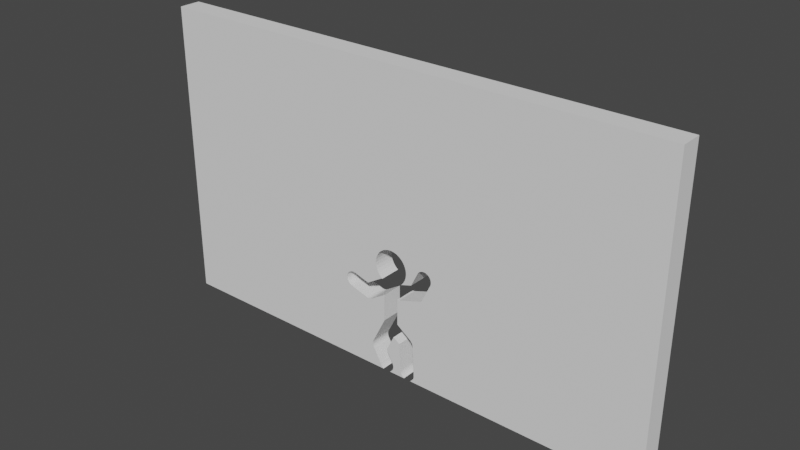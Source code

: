 # Source: 4P_Wall_normalSize.blend  (saved by Blender 3.2.14; exported with 4.5.12 LTS)
import bpy
from mathutils import Matrix  # noqa: F401  (used for matrix-valued properties, if any)

bpy.ops.wm.read_factory_settings(use_empty=True)
scene = bpy.context.scene
scene.name = 'Scene'

# ---- world
world_world = bpy.data.worlds.new('World'); scene.world = world_world
world_world.use_nodes = True; world_world.node_tree.nodes.clear()
_N = world_world.node_tree.nodes; _L = world_world.node_tree.links
n0 = _N.new('ShaderNodeOutputWorld'); n0.name = 'World Output'; n0.location = (300, 300)
n1 = _N.new('ShaderNodeBackground'); n1.name = 'Background'; n1.location = (10, 300)
n1.inputs[0].default_value = (0.05088, 0.05088, 0.05088, 1.0)
_L.new(n1.outputs[0], n0.inputs[0])
n0.is_active_output = True
world_world.color = (0.05088, 0.05088, 0.05088)
world_world.use_sun_shadow = False
world_world.sun_shadow_jitter_overblur = 0.0

# ---- meshes
me_cube = bpy.data.meshes.new('Cube')
me_cube.from_pydata([(-37.0, -1.556, 0.0), (-37.0, -1.556, 42.91), (-37.0, 1.556, 0.0), (-37.0, 1.556, 42.91), (37.0, -1.556, 0.0), (37.0, -1.556, 42.91), (37.0, 1.556, 0.0), (37.0, 1.556, 42.91), (-2.724, 1.556, 15.86), (-2.676, 1.556, 15.37), (-2.676, 1.556, 16.34), (-2.302, 1.556, 14.47), (-2.534, 1.556, 14.9), (-2.534, 1.556, 16.81), (-2.302, 1.556, 17.24), (-1.613, 1.556, 17.93), (-0.7114, 1.556, 18.31), (-1.18, 1.556, 18.17), (-1.992, 1.556, 14.09), (-1.992, 1.556, 17.62), (0.2642, 1.556, 18.31), (1.165, 1.556, 17.93), (0.7332, 1.556, 18.17), (2.277, 1.556, 15.86), (2.229, 1.556, 15.37), (2.229, 1.556, 16.34), (1.855, 1.556, 14.47), (2.086, 1.556, 14.9), (2.086, 1.556, 16.81), (1.855, 1.556, 17.24), (1.544, 1.556, 14.09), (1.544, 1.556, 17.62), (-0.2236, 1.556, 18.36), (-2.724, -1.556, 15.86), (-2.676, -1.556, 15.37), (-2.676, -1.556, 16.34), (-2.302, -1.556, 14.47), (-2.534, -1.556, 14.9), (-2.534, -1.556, 16.81), (-2.302, -1.556, 17.24), (-1.992, -1.556, 17.62), (-0.7114, -1.556, 18.31), (-1.18, -1.556, 18.17), (-1.613, -1.556, 17.93), (-1.992, -1.556, 14.09), (0.2642, -1.556, 18.31), (1.165, -1.556, 17.93), (0.7332, -1.556, 18.17), (2.277, -1.556, 15.86), (2.229, -1.556, 16.34), (2.086, -1.556, 14.9), (2.229, -1.556, 15.37), (1.855, -1.556, 14.47), (2.086, -1.556, 16.81), (1.855, -1.556, 17.24), (1.544, -1.556, 17.62), (1.544, -1.556, 14.09), (-0.2236, -1.556, 18.36), (-2.022, 1.556, 13.65), (-1.646, 1.556, 13.8), (-1.828, 1.556, 13.75), (-2.022, -1.556, 13.65), (-1.646, -1.556, 13.8), (-1.828, -1.556, 13.75), (1.385, 1.556, 11.68), (1.173, 1.556, 11.62), (0.9535, 1.556, 11.6), (1.385, -1.556, 11.68), (1.173, -1.556, 11.62), (0.9535, -1.556, 11.6), (4.746, 1.556, 12.92), (4.992, 1.556, 13.28), (4.664, 1.556, 12.85), (4.887, 1.556, 13.09), (4.574, 1.556, 12.78), (4.378, 1.556, 12.67), (4.165, 1.556, 12.61), (4.378, -1.556, 12.67), (4.574, -1.556, 12.78), (4.664, -1.556, 12.85), (4.165, -1.556, 12.61), (4.746, -1.556, 12.92), (4.887, -1.556, 13.09), (4.992, -1.556, 13.28), (4.067, 1.556, 16.48), (4.074, 1.556, 16.5), (4.318, 1.556, 16.87), (4.684, 1.556, 17.11), (5.335, 1.556, 17.18), (5.115, 1.556, 17.2), (4.895, 1.556, 17.18), (4.489, 1.556, 17.01), (5.741, 1.556, 17.01), (5.912, 1.556, 16.87), (6.242, 1.556, 16.07), (6.22, 1.556, 16.29), (6.156, 1.556, 15.64), (6.22, 1.556, 15.85), (6.156, 1.556, 16.5), (6.052, 1.556, 16.7), (5.546, 1.556, 17.11), (4.067, -1.556, 16.48), (4.074, -1.556, 16.5), (4.318, -1.556, 16.87), (4.684, -1.556, 17.11), (5.335, -1.556, 17.18), (5.115, -1.556, 17.2), (4.895, -1.556, 17.18), (4.489, -1.556, 17.01), (5.741, -1.556, 17.01), (5.912, -1.556, 16.87), (6.242, -1.556, 16.07), (6.22, -1.556, 16.29), (6.156, -1.556, 15.64), (6.22, -1.556, 15.85), (6.156, -1.556, 16.5), (6.052, -1.556, 16.7), (5.546, -1.556, 17.11), (-3.814, 1.556, 10.0), (-4.039, 1.556, 9.98), (-3.598, 1.556, 10.07), (-3.398, 1.556, 10.17), (-4.264, 1.556, 10.0), (-4.481, 1.556, 10.07), (-3.814, -1.556, 10.0), (-4.039, -1.556, 9.98), (-3.598, -1.556, 10.07), (-3.398, -1.556, 10.17), (-4.264, -1.556, 10.0), (-4.481, -1.556, 10.07), (-7.771, 1.556, 11.9), (-7.758, 1.556, 11.77), (-7.749, 1.556, 12.12), (-7.685, 1.556, 12.33), (-7.581, 1.556, 12.52), (-7.27, 1.556, 12.83), (-7.441, 1.556, 12.69), (-6.864, 1.556, 13.0), (-6.644, 1.556, 13.02), (-6.424, 1.556, 13.0), (-7.075, 1.556, 12.94), (-7.685, 1.556, 11.47), (-7.749, 1.556, 11.68), (-7.581, 1.556, 11.27), (-7.441, 1.556, 11.1), (-7.27, 1.556, 10.96), (-7.075, 1.556, 10.86), (-7.758, -1.556, 11.77), (-7.749, -1.556, 11.68), (-7.685, -1.556, 11.47), (-7.581, -1.556, 11.27), (-7.441, -1.556, 11.1), (-7.27, -1.556, 10.96), (-7.075, -1.556, 10.86), (-7.771, -1.556, 11.9), (-7.749, -1.556, 12.12), (-7.27, -1.556, 12.83), (-7.441, -1.556, 12.69), (-7.685, -1.556, 12.33), (-7.581, -1.556, 12.52), (-6.864, -1.556, 13.0), (-6.424, -1.556, 13.0), (-6.644, -1.556, 13.02), (-7.075, -1.556, 12.94), (-3.392, 1.556, 3.286), (-3.37, 1.556, 3.061), (-3.37, 1.556, 3.512), (-3.198, 1.556, 2.644), (-3.304, 1.556, 2.844), (-3.304, 1.556, 3.729), (-3.392, -1.556, 3.286), (-3.37, -1.556, 3.061), (-3.37, -1.556, 3.512), (-3.198, -1.556, 2.644), (-3.304, -1.556, 2.844), (-3.304, -1.556, 3.729), (-2.025, 1.556, 0.5393), (-1.61, 1.556, 0.03342), (-1.548, 1.556, 0.0), (-1.781, 1.556, 0.1736), (-1.921, 1.556, 0.3444), (-0.1871, 1.556, 0.1736), (-0.4204, 1.556, 0.0), (-0.3579, 1.556, 0.03342), (0.143, 1.556, 0.9706), (0.1214, 1.556, 0.7507), (0.1214, 1.556, 1.191), (-0.04693, 1.556, 0.3444), (0.05723, 1.556, 0.5393), (0.05723, 1.556, 1.402), (-2.025, -1.556, 0.5393), (-1.781, -1.556, 0.1736), (-1.61, -1.556, 0.03342), (-1.548, -1.556, 0.0), (-1.921, -1.556, 0.3444), (-0.1871, -1.556, 0.1736), (-0.4204, -1.556, 0.0), (-0.3579, -1.556, 0.03342), (0.143, -1.556, 0.9706), (0.1214, -1.556, 0.7507), (0.1214, -1.556, 1.191), (-0.04693, -1.556, 0.3444), (0.05723, -1.556, 0.5393), (0.05723, -1.556, 1.402), (1.975, 1.556, 0.0), (3.025, 1.556, 0.0), (1.874, 1.556, 0.05416), (3.126, 1.556, 0.05416), (1.703, 1.556, 0.1943), (3.297, 1.556, 0.1943), (1.563, 1.556, 0.3651), (3.437, 1.556, 0.3651), (1.459, 1.556, 0.56), (3.541, 1.556, 0.56), (1.394, 1.556, 0.7715), (1.373, 1.556, 0.9913), (3.627, 1.556, 0.9913), (3.605, 1.556, 0.7715), (3.025, -1.556, 0.0), (1.975, -1.556, 0.0), (1.874, -1.556, 0.05416), (3.126, -1.556, 0.05416), (1.703, -1.556, 0.1943), (3.297, -1.556, 0.1943), (1.563, -1.556, 0.3651), (3.437, -1.556, 0.3651), (1.459, -1.556, 0.56), (3.541, -1.556, 0.56), (1.394, -1.556, 0.7715), (3.605, -1.556, 0.7715), (1.373, -1.556, 0.9913), (3.627, -1.556, 0.9913), (3.405, 1.556, 5.694), (3.426, 1.556, 5.48), (3.342, 1.556, 5.9), (3.405, 1.556, 5.266), (2.938, 1.556, 6.393), (3.241, 1.556, 6.09), (2.938, -1.556, 6.393), (3.426, -1.556, 5.48), (3.405, -1.556, 5.266), (3.405, -1.556, 5.694), (3.342, -1.556, 5.9), (3.241, -1.556, 6.09), (0.8553, 1.556, 11.61), (0.8553, -1.556, 11.61), (-1.337, 1.556, 11.49), (-3.348, 1.556, 10.22), (-1.981, 1.556, 13.67), (-1.898, 1.556, 13.72), (-1.894, 1.556, 13.71), (-2.044, 1.556, 13.63), (-1.337, -1.556, 11.49), (-3.348, -1.556, 10.22), (-1.981, -1.556, 13.67), (-1.898, -1.556, 13.72), (-1.894, -1.556, 13.71), (-2.044, -1.556, 13.63), (1.598, 1.556, 14.07), (1.164, 1.556, 11.62), (1.092, 1.556, 11.6), (1.086, 1.556, 11.61), (1.421, 1.556, 11.7), (1.465, 1.556, 14.02), (4.165, 1.556, 12.61), (4.417, 1.556, 12.69), (4.418, 1.556, 12.69), (4.405, 1.556, 12.68), (1.164, -1.556, 11.62), (1.092, -1.556, 11.6), (1.086, -1.556, 11.61), (1.421, -1.556, 11.7), (1.465, -1.556, 14.02), (1.598, -1.556, 14.07), (4.165, -1.556, 12.61), (4.417, -1.556, 12.69), (4.418, -1.556, 12.69), (4.405, -1.556, 12.68), (3.113, 1.556, 14.56), (4.066, 1.556, 16.48), (4.142, 1.556, 16.63), (4.18, 1.556, 16.71), (4.184, 1.556, 16.71), (5.01, 1.556, 13.34), (6.11, 1.556, 15.55), (6.187, 1.556, 15.71), (6.161, 1.556, 15.66), (6.178, 1.556, 15.71), (6.11, -1.556, 15.55), (5.01, -1.556, 13.34), (6.187, -1.556, 15.71), (6.161, -1.556, 15.66), (6.178, -1.556, 15.71), (4.18, -1.556, 16.71), (4.184, -1.556, 16.71), (4.142, -1.556, 16.63), (3.113, -1.556, 14.56), (4.066, -1.556, 16.48), (-6.415, 1.556, 13.0), (-6.415, 1.556, 13.0), (-5.423, 1.556, 12.71), (-4.22, 1.556, 9.998), (-4.215, 1.556, 9.997), (-4.214, 1.556, 9.998), (-4.512, 1.556, 10.08), (-4.116, 1.556, 12.32), (-7.056, 1.556, 10.84), (-7.053, 1.556, 10.85), (-5.423, -1.556, 12.71), (-4.116, -1.556, 12.32), (-4.512, -1.556, 10.08), (-7.053, -1.556, 10.85), (-7.056, -1.556, 10.84), (-4.214, -1.556, 9.998), (-4.215, -1.556, 9.997), (-4.22, -1.556, 9.998), (-6.415, -1.556, 13.0), (-6.415, -1.556, 13.0), (-1.337, 1.556, 7.649), (-2.587, 1.556, 5.149), (-3.317, 1.556, 3.69), (-3.316, 1.556, 3.69), (-3.314, 1.556, 3.697), (-3.206, 1.556, 3.912), (-2.491, -1.556, 5.341), (-1.337, -1.556, 7.649), (-3.317, -1.556, 3.69), (-3.316, -1.556, 3.69), (-3.314, -1.556, 3.697), (-3.206, -1.556, 3.912), (0.8553, 1.556, 7.891), (0.2133, 1.556, 5.684), (3.106, 1.556, 6.254), (3.107, 1.556, 6.255), (3.095, 1.556, 6.264), (2.861, 1.556, 6.434), (3.107, -1.556, 6.255), (3.106, -1.556, 6.254), (3.095, -1.556, 6.264), (2.861, -1.556, 6.434), (0.8553, -1.556, 7.891), (0.2133, -1.556, 5.684), (3.613, 1.556, 1.137), (3.621, 1.556, 1.137), (3.358, 1.556, 5.846), (3.364, 1.556, 5.847), (3.365, 1.556, 5.826), (3.397, 1.556, 5.239), (1.158, 1.556, 4.997), (1.376, 1.556, 1.022), (1.158, -1.556, 4.997), (1.376, -1.556, 1.022), (3.397, -1.556, 5.239), (3.613, -1.556, 1.137), (3.621, -1.556, 1.137), (3.358, -1.556, 5.846), (3.364, -1.556, 5.847), (3.365, -1.556, 5.826), (-3.319, 1.556, 2.886), (-3.316, 1.556, 2.881), (-3.317, 1.556, 2.887), (-3.151, 1.556, 2.587), (-2.053, 1.556, 0.629), (-0.9848, 1.556, 3.289), (-0.01683, 1.556, 1.541), (-0.007367, 1.556, 1.546), (-0.9848, -1.556, 3.289), (-3.319, -1.556, 2.886), (-3.316, -1.556, 2.881), (-3.317, -1.556, 2.887), (-3.151, -1.556, 2.587), (-2.053, -1.556, 0.629), (-0.01683, -1.556, 1.541), (-0.007367, -1.556, 1.546)], [], [(0, 1, 3, 2), (278, 258, 30, 26, 27, 24, 23, 25, 28, 29, 31, 84, 279), (299, 298, 139, 138, 137, 140, 135, 136, 134, 133, 132, 130, 131, 2, 3, 7, 6, 72, 70, 73, 71, 283, 284, 96, 286, 285, 287, 97, 94, 95, 98, 99, 93, 92, 100, 88, 89, 90, 87, 91, 86, 282, 281, 280, 85, 84, 31, 21, 22, 20, 32, 16, 17, 15, 19, 14, 13, 10, 8, 9, 12, 11, 18, 300), (260, 259, 65, 64, 262, 264, 76, 75, 267, 266, 265, 74, 72, 6, 205, 207, 209, 211, 213, 217, 216, 342, 343, 347, 235, 233, 232, 346, 345, 344, 234, 237, 332, 333, 334, 236, 335, 330, 244, 66, 261), (168, 167, 361, 362, 176, 180, 179, 177, 178, 2, 165, 360, 358, 359), (206, 204, 182, 183, 181, 187, 188, 185, 184, 186, 189, 364, 365, 363, 331, 348, 349, 215, 214, 212, 210, 208), (319, 119, 118, 120, 121, 247, 246, 318), (263, 30, 258), (302, 303, 119, 319, 323, 169, 322, 320, 321, 166, 164, 165, 2, 131, 142, 141, 143, 144, 145, 146, 307, 306, 304, 123, 122, 301), (249, 248, 58, 251, 305, 300, 18, 59, 60, 250), (6, 7, 5, 4), (56, 272, 273), (171, 0, 193, 192, 191, 194, 190, 371, 370, 173, 174, 368, 367, 369), (203, 200, 198, 199, 202, 201, 195, 197, 196, 219, 220, 222, 224, 226, 228, 230, 351, 350, 341, 366, 373, 372), (276, 277, 77, 80, 274, 271, 67, 68, 268, 269, 270, 69, 245, 340, 339, 238, 338, 336, 337, 243, 242, 355, 356, 357, 241, 239, 240, 352, 354, 353, 231, 229, 227, 225, 223, 221, 218, 4, 79, 78, 275), (252, 253, 127, 126, 124, 324, 325), (255, 256, 63, 62, 44, 308, 309, 257, 61, 254), (312, 311, 153, 152, 151, 150, 149, 148, 147, 0, 171, 170, 172, 327, 326, 328, 175, 329, 324, 124, 125, 313, 314, 315, 128, 129, 310), (290, 291, 113, 288, 289, 83, 82, 81, 79, 4, 5, 1, 0, 147, 154, 155, 158, 159, 157, 156, 163, 160, 162, 161, 316, 317, 308, 44, 36, 37, 34, 33, 35, 38, 39, 40, 43, 42, 41, 57, 45, 47, 46, 55, 101, 102, 295, 293, 294, 103, 108, 104, 107, 106, 105, 117, 109, 110, 116, 115, 112, 111, 114, 292), (101, 55, 54, 53, 49, 48, 51, 50, 52, 56, 273, 296, 297), (205, 6, 4, 218), (196, 182, 204, 219), (0, 2, 178, 193), (7, 3, 1, 5), (32, 20, 45, 57), (20, 22, 47, 45), (22, 21, 46, 47), (46, 21, 31, 55), (55, 31, 29, 54), (54, 29, 28, 53), (53, 28, 25, 49), (49, 25, 23, 48), (48, 23, 24, 51), (51, 24, 27, 50), (50, 27, 26, 52), (52, 26, 30, 56), (272, 56, 30, 263), (59, 18, 44, 62), (18, 11, 36, 44), (11, 12, 37, 36), (12, 9, 34, 37), (9, 8, 33, 34), (8, 10, 35, 33), (10, 13, 38, 35), (13, 14, 39, 38), (14, 19, 40, 39), (19, 15, 43, 40), (15, 17, 42, 43), (17, 16, 41, 42), (16, 32, 57, 41), (251, 58, 61, 257), (250, 60, 63, 256), (61, 58, 248, 254), (63, 60, 59, 62), (64, 67, 271, 262), (67, 64, 65, 68), (261, 66, 69, 270), (268, 68, 65, 259), (245, 69, 66, 244), (71, 83, 289, 283), (83, 71, 73, 82), (82, 73, 70, 81), (72, 74, 78, 79, 81, 70), (75, 77, 277, 267), (275, 78, 74, 265), (77, 75, 76, 80), (274, 80, 76, 264), (89, 88, 105, 106), (88, 100, 117, 105), (100, 92, 109, 117), (109, 92, 93, 110), (110, 93, 99, 116), (116, 99, 98, 115), (115, 98, 95, 112), (112, 95, 94, 111), (111, 94, 97, 114), (96, 113, 291, 286), (292, 114, 97, 287), (288, 113, 96, 284), (279, 84, 85, 102, 101, 297), (295, 102, 85, 280), (282, 86, 103, 294), (86, 91, 108, 103), (91, 87, 104, 108), (87, 90, 107, 104), (90, 89, 106, 107), (121, 127, 253, 247), (127, 121, 120, 126), (126, 120, 118, 124), (124, 118, 119, 125), (122, 128, 315, 301), (313, 125, 119, 303), (128, 122, 123, 129), (310, 129, 123, 304), (138, 139, 161, 162), (316, 161, 139, 298), (307, 146, 153, 311), (153, 146, 145, 152), (145, 144, 151, 152), (144, 143, 150, 151), (150, 143, 141, 149), (141, 142, 148, 149), (147, 148, 142, 131, 130, 154), (130, 132, 155, 154), (132, 133, 158, 155), (133, 134, 159, 158), (134, 136, 157, 159), (136, 135, 156, 157), (135, 140, 163, 156), (140, 137, 160, 163), (137, 138, 162, 160), (361, 167, 173, 370), (167, 168, 174, 173), (360, 165, 171, 369), (368, 174, 168, 359), (165, 164, 170, 171), (164, 166, 172, 170), (322, 169, 175, 328), (327, 172, 166, 321), (329, 175, 169, 323), (189, 203, 372, 364), (203, 189, 186, 200), (200, 186, 184, 198), (198, 184, 185, 199), (199, 185, 188, 202), (202, 188, 187, 201), (201, 187, 181, 195), (195, 181, 183, 197), (196, 197, 183, 182), (178, 177, 192, 193), (177, 179, 191, 192), (179, 180, 194, 191), (180, 176, 190, 194), (371, 190, 176, 362), (216, 231, 353, 342), (231, 216, 217, 229), (229, 217, 213, 227), (211, 225, 227, 213), (209, 223, 225, 211), (207, 221, 223, 209), (221, 207, 205, 218), (204, 206, 220, 219), (206, 208, 222, 220), (208, 210, 224, 222), (210, 212, 226, 224), (212, 214, 228, 226), (214, 215, 230, 228), (351, 230, 215, 349), (236, 238, 339, 335), (338, 238, 236, 334), (237, 243, 337, 332), (234, 242, 243, 237), (232, 241, 357, 346), (355, 242, 234, 344), (241, 232, 233, 239), (239, 233, 235, 240), (352, 240, 235, 347), (318, 246, 252, 325), (340, 245, 244, 330), (248, 249, 255, 254), (305, 251, 257, 309), (252, 246, 247, 253), (256, 255, 249, 250), (272, 263, 258, 278, 296, 273), (277, 276, 266, 267), (259, 260, 269, 268), (271, 274, 264, 262), (270, 269, 260, 261), (265, 266, 276, 275), (280, 281, 293, 295), (297, 296, 278, 279), (290, 285, 286, 291), (283, 289, 288, 284), (294, 293, 281, 282), (287, 285, 290, 292), (299, 300, 305, 309, 308, 317), (314, 302, 301, 315), (304, 306, 312, 310), (311, 312, 306, 307), (298, 299, 317, 316), (303, 302, 314, 313), (328, 326, 320, 322), (329, 323, 319, 318, 325, 324), (366, 341, 331, 363), (321, 320, 326, 327), (334, 333, 336, 338), (335, 339, 340, 330), (348, 331, 341, 350), (337, 336, 333, 332), (356, 345, 346, 357), (343, 354, 352, 347), (349, 348, 350, 351), (344, 345, 356, 355), (353, 354, 343, 342), (365, 373, 366, 363), (359, 358, 367, 368), (370, 371, 362, 361), (369, 367, 358, 360), (372, 373, 365, 364)])
_uv = me_cube.uv_layers.new(name='UVMap')
_uv.uv.foreach_set('vector', [0.375, 0.0, 0.625, 0.0, 0.625, 0.25, 0.375, 0.25, 0.4598, 0.3855, 0.4569, 0.3804, 0.4571, 0.3802, 0.4593, 0.3813, 0.4618, 0.382, 0.4645, 0.3825, 0.4674, 0.3827, 0.4702, 0.3825, 0.4729, 0.382, 0.4755, 0.3813, 0.4777, 0.3802, 0.471, 0.3887, 0.471, 0.3887, 0.4507, 0.3533, 0.4507, 0.3533, 0.4508, 0.3533, 0.4509, 0.3526, 0.4508, 0.3518, 0.4504, 0.3511, 0.4498, 0.3504, 0.449, 0.3499, 0.448, 0.3494, 0.4468, 0.349, 0.4456, 0.3488, 0.4443, 0.3487, 0.4436, 0.3488, 0.375, 0.25, 0.625, 0.25, 0.625, 0.5, 0.375, 0.5, 0.4499, 0.3908, 0.4502, 0.391, 0.4512, 0.3915, 0.4524, 0.3919, 0.4527, 0.3919, 0.4656, 0.3956, 0.4661, 0.3958, 0.4662, 0.3958, 0.4665, 0.3959, 0.4665, 0.3959, 0.4673, 0.396, 0.4686, 0.3961, 0.4699, 0.396, 0.4711, 0.3958, 0.4723, 0.3954, 0.4733, 0.395, 0.4741, 0.3944, 0.4747, 0.3937, 0.4751, 0.393, 0.4752, 0.3923, 0.4751, 0.3915, 0.4747, 0.3908, 0.4741, 0.3902, 0.4733, 0.3896, 0.4723, 0.3891, 0.4723, 0.3891, 0.4719, 0.389, 0.4711, 0.3888, 0.471, 0.3887, 0.4777, 0.3802, 0.4795, 0.3789, 0.4808, 0.3775, 0.4817, 0.3759, 0.4819, 0.3742, 0.4817, 0.3726, 0.4808, 0.371, 0.4795, 0.3696, 0.4777, 0.3683, 0.4755, 0.3672, 0.4729, 0.3664, 0.4702, 0.366, 0.4674, 0.3658, 0.4645, 0.366, 0.4618, 0.3664, 0.4593, 0.3672, 0.4571, 0.3683, 0.449, 0.3567, 0.4426, 0.3787, 0.4427, 0.3789, 0.4427, 0.379, 0.4431, 0.3797, 0.4432, 0.3798, 0.4484, 0.3891, 0.4484, 0.3891, 0.4488, 0.3898, 0.4489, 0.3899, 0.4489, 0.3899, 0.4489, 0.3899, 0.4494, 0.3905, 0.4499, 0.3908, 0.375, 0.5, 0.375, 0.3852, 0.3753, 0.3856, 0.3761, 0.3861, 0.3771, 0.3866, 0.3783, 0.387, 0.3795, 0.3872, 0.3808, 0.3873, 0.3816, 0.3872, 0.3816, 0.3872, 0.4055, 0.3865, 0.4057, 0.3865, 0.4069, 0.3866, 0.4082, 0.3865, 0.4089, 0.3864, 0.4091, 0.3864, 0.4091, 0.3863, 0.4094, 0.3863, 0.4105, 0.3859, 0.4114, 0.3855, 0.4114, 0.3855, 0.4115, 0.3855, 0.4122, 0.3849, 0.4125, 0.3847, 0.421, 0.3779, 0.4426, 0.3779, 0.4426, 0.3782, 0.4426, 0.3787, 0.3916, 0.3638, 0.3904, 0.3642, 0.3901, 0.3644, 0.3787, 0.3681, 0.3781, 0.3682, 0.377, 0.3685, 0.376, 0.369, 0.3752, 0.3696, 0.375, 0.3698, 0.375, 0.25, 0.3928, 0.3636, 0.3918, 0.3638, 0.3918, 0.3638, 0.3918, 0.3638, 0.3753, 0.3813, 0.375, 0.3817, 0.375, 0.3736, 0.3752, 0.3738, 0.376, 0.3744, 0.377, 0.3748, 0.3781, 0.3752, 0.3794, 0.3754, 0.3807, 0.3755, 0.3819, 0.3754, 0.3832, 0.3752, 0.384, 0.3749, 0.384, 0.375, 0.3942, 0.3717, 0.4081, 0.3757, 0.4041, 0.3789, 0.381, 0.3796, 0.3808, 0.3796, 0.3795, 0.3797, 0.3783, 0.3799, 0.3771, 0.3803, 0.3761, 0.3808, 0.405, 0.3663, 0.4331, 0.3614, 0.4333, 0.3621, 0.4337, 0.3628, 0.4343, 0.3635, 0.4345, 0.3637, 0.4419, 0.3705, 0.4196, 0.3705, 0.4567, 0.3799, 0.4571, 0.3802, 0.4569, 0.3804, 0.4332, 0.3608, 0.4332, 0.3608, 0.4331, 0.3614, 0.405, 0.3663, 0.3978, 0.3642, 0.3967, 0.3638, 0.3965, 0.3638, 0.3965, 0.3638, 0.3965, 0.3638, 0.3955, 0.3636, 0.3941, 0.3635, 0.3928, 0.3636, 0.375, 0.25, 0.4436, 0.3488, 0.443, 0.3488, 0.4418, 0.349, 0.4407, 0.3494, 0.4397, 0.3499, 0.4389, 0.3504, 0.4382, 0.3511, 0.4382, 0.3512, 0.4381, 0.3512, 0.4338, 0.3598, 0.4337, 0.3599, 0.4333, 0.3606, 0.4332, 0.3607, 0.4549, 0.3686, 0.4546, 0.3683, 0.4545, 0.3682, 0.4544, 0.3681, 0.4468, 0.3611, 0.449, 0.3567, 0.4571, 0.3683, 0.4554, 0.3694, 0.4551, 0.3688, 0.4549, 0.3686, 0.375, 0.5, 0.625, 0.5, 0.625, 0.75, 0.375, 0.75, 0.4571, 0.8698, 0.4567, 0.8701, 0.4569, 0.8696, 0.3928, 0.8864, 0.375, 1.0, 0.375, 0.8802, 0.3752, 0.8804, 0.376, 0.881, 0.377, 0.8815, 0.3781, 0.8818, 0.3787, 0.8819, 0.3901, 0.8856, 0.3904, 0.8858, 0.3916, 0.8862, 0.3918, 0.8862, 0.3918, 0.8862, 0.3918, 0.8862, 0.3832, 0.8748, 0.3819, 0.8746, 0.3807, 0.8745, 0.3794, 0.8746, 0.3781, 0.8748, 0.377, 0.8752, 0.376, 0.8756, 0.3752, 0.8762, 0.375, 0.8764, 0.375, 0.8683, 0.3753, 0.8687, 0.3761, 0.8692, 0.3771, 0.8697, 0.3783, 0.8701, 0.3795, 0.8703, 0.3808, 0.8704, 0.381, 0.8704, 0.4041, 0.8711, 0.4081, 0.8743, 0.3942, 0.8783, 0.384, 0.875, 0.384, 0.8751, 0.4489, 0.8601, 0.4489, 0.8601, 0.4488, 0.8602, 0.4484, 0.8609, 0.4484, 0.8609, 0.4432, 0.8702, 0.4431, 0.8703, 0.4427, 0.871, 0.4427, 0.8711, 0.4426, 0.8713, 0.4426, 0.8713, 0.4426, 0.8718, 0.4426, 0.8721, 0.421, 0.8721, 0.4125, 0.8653, 0.4122, 0.8651, 0.4115, 0.8645, 0.4114, 0.8645, 0.4114, 0.8645, 0.4105, 0.8641, 0.4094, 0.8637, 0.4091, 0.8637, 0.4091, 0.8636, 0.4089, 0.8636, 0.4082, 0.8635, 0.4069, 0.8634, 0.4057, 0.8635, 0.4055, 0.8635, 0.3816, 0.8628, 0.3816, 0.8628, 0.3808, 0.8627, 0.3795, 0.8628, 0.3783, 0.863, 0.3771, 0.8634, 0.3761, 0.8639, 0.3753, 0.8644, 0.375, 0.8648, 0.375, 0.75, 0.4499, 0.8592, 0.4494, 0.8595, 0.4489, 0.8601, 0.4419, 0.8795, 0.4345, 0.8863, 0.4343, 0.8865, 0.4337, 0.8872, 0.4333, 0.8879, 0.4061, 0.8834, 0.4196, 0.8795, 0.4549, 0.8814, 0.4549, 0.8814, 0.4551, 0.8812, 0.4554, 0.8806, 0.4571, 0.8817, 0.449, 0.8933, 0.4468, 0.8889, 0.4544, 0.8819, 0.4545, 0.8818, 0.4546, 0.8817, 0.4381, 0.8988, 0.4382, 0.8988, 0.4382, 0.8989, 0.4389, 0.8996, 0.4397, 0.9001, 0.4407, 0.9006, 0.4418, 0.901, 0.443, 0.9012, 0.4436, 0.9012, 0.375, 1.0, 0.3928, 0.8864, 0.3941, 0.8865, 0.3955, 0.8864, 0.3965, 0.8862, 0.3965, 0.8862, 0.3965, 0.8862, 0.3967, 0.8862, 0.3978, 0.8858, 0.4061, 0.8834, 0.4333, 0.8879, 0.4331, 0.8886, 0.4332, 0.8892, 0.4332, 0.8892, 0.4332, 0.8893, 0.4333, 0.8894, 0.4337, 0.8901, 0.4338, 0.8902, 0.4665, 0.8541, 0.4662, 0.8542, 0.4661, 0.8542, 0.4656, 0.8544, 0.4527, 0.8581, 0.4524, 0.8581, 0.4512, 0.8585, 0.4502, 0.859, 0.4499, 0.8592, 0.375, 0.75, 0.625, 0.75, 0.625, 1.0, 0.375, 1.0, 0.4436, 0.9012, 0.4443, 0.9013, 0.4456, 0.9012, 0.4468, 0.901, 0.448, 0.9006, 0.449, 0.9001, 0.4498, 0.8996, 0.4504, 0.8989, 0.4508, 0.8982, 0.4509, 0.8974, 0.4508, 0.8967, 0.4507, 0.8967, 0.4507, 0.8967, 0.449, 0.8933, 0.4571, 0.8817, 0.4593, 0.8828, 0.4618, 0.8836, 0.4645, 0.884, 0.4674, 0.8842, 0.4702, 0.884, 0.4729, 0.8836, 0.4755, 0.8828, 0.4777, 0.8817, 0.4795, 0.8804, 0.4808, 0.879, 0.4817, 0.8774, 0.4819, 0.8758, 0.4817, 0.8741, 0.4808, 0.8725, 0.4795, 0.8711, 0.4777, 0.8698, 0.471, 0.8613, 0.4711, 0.8612, 0.4719, 0.861, 0.4723, 0.8609, 0.4723, 0.8609, 0.4733, 0.8604, 0.4741, 0.8598, 0.4747, 0.8592, 0.4751, 0.8585, 0.4752, 0.8577, 0.4751, 0.857, 0.4747, 0.8563, 0.4741, 0.8556, 0.4733, 0.855, 0.4723, 0.8546, 0.4711, 0.8542, 0.4699, 0.854, 0.4686, 0.8539, 0.4673, 0.854, 0.4665, 0.8541, 0.471, 0.8613, 0.4777, 0.8698, 0.4755, 0.8687, 0.4729, 0.868, 0.4702, 0.8675, 0.4674, 0.8673, 0.4645, 0.8675, 0.4618, 0.868, 0.4593, 0.8687, 0.4571, 0.8698, 0.4569, 0.8696, 0.4598, 0.8645, 0.471, 0.8613, 0.2602, 0.5, 0.375, 0.5, 0.375, 0.75, 0.2602, 0.75, 0.2486, 0.75, 0.2486, 0.5, 0.2567, 0.5, 0.2567, 0.75, 0.125, 0.75, 0.125, 0.5, 0.2448, 0.5, 0.2448, 0.75, 0.625, 0.5, 0.875, 0.5, 0.875, 0.75, 0.625, 0.75, 1.0, 0.7278, 0.9688, 0.7278, 0.9688, 0.77, 1.0, 0.77, 0.9688, 0.7278, 0.9375, 0.7278, 0.9375, 0.77, 0.9688, 0.77, 0.9375, 0.7278, 0.9062, 0.7278, 0.9062, 0.77, 0.9375, 0.77, 0.9062, 0.77, 0.9062, 0.7278, 0.875, 0.7278, 0.875, 0.77, 0.875, 0.77, 0.875, 0.7278, 0.8438, 0.7278, 0.8438, 0.77, 0.8438, 0.77, 0.8438, 0.7278, 0.8125, 0.7278, 0.8125, 0.77, 0.8125, 0.77, 0.8125, 0.7278, 0.7812, 0.7278, 0.7812, 0.77, 0.7812, 0.77, 0.7812, 0.7278, 0.75, 0.7278, 0.75, 0.77, 0.75, 0.77, 0.75, 0.7278, 0.7188, 0.7278, 0.7188, 0.77, 0.7188, 0.77, 0.7188, 0.7278, 0.6875, 0.7278, 0.6875, 0.77, 0.6875, 0.77, 0.6875, 0.7278, 0.6562, 0.7278, 0.6562, 0.77, 0.6562, 0.77, 0.6562, 0.7278, 0.625, 0.7278, 0.625, 0.77, 0.6184, 0.77, 0.625, 0.77, 0.625, 0.7278, 0.6184, 0.7278, 0.4035, 0.7278, 0.375, 0.7278, 0.375, 0.77, 0.4035, 0.77, 0.375, 0.7278, 0.3438, 0.7278, 0.3438, 0.77, 0.375, 0.77, 0.3438, 0.7278, 0.3125, 0.7278, 0.3125, 0.77, 0.3438, 0.77, 0.3125, 0.7278, 0.2812, 0.7278, 0.2812, 0.77, 0.3125, 0.77, 0.2812, 0.7278, 0.25, 0.7278, 0.25, 0.77, 0.2812, 0.77, 0.25, 0.7278, 0.2188, 0.7278, 0.2188, 0.77, 0.25, 0.77, 0.2188, 0.7278, 0.1875, 0.7278, 0.1875, 0.77, 0.2188, 0.77, 0.1875, 0.7278, 0.1562, 0.7278, 0.1562, 0.77, 0.1875, 0.77, 0.1562, 0.7278, 0.125, 0.7278, 0.125, 0.77, 0.1562, 0.77, 0.125, 0.7278, 0.09375, 0.7278, 0.09375, 0.77, 0.125, 0.77, 0.09375, 0.7278, 0.0625, 0.7278, 0.0625, 0.77, 0.09375, 0.77, 0.0625, 0.7278, 0.03125, 0.7278, 0.03125, 0.77, 0.0625, 0.77, 0.03125, 0.7278, 0.0, 0.7278, 0.0, 0.77, 0.03125, 0.77, 0.09767, 0.7009, 0.09375, 0.7009, 0.09375, 0.7945, 0.09767, 0.7945, 0.07318, 0.7009, 0.0625, 0.7009, 0.0625, 0.7945, 0.07318, 0.7945, 0.09375, 0.7945, 0.09375, 0.7009, 0.08703, 0.7009, 0.08703, 0.7945, 0.0625, 0.7945, 0.0625, 0.7009, 0.03569, 0.7009, 0.03569, 0.7945, 0.5625, 0.7009, 0.5625, 0.7945, 0.5683, 0.7945, 0.5683, 0.7009, 0.5625, 0.7945, 0.5625, 0.7009, 0.5312, 0.7009, 0.5312, 0.7945, 0.5189, 0.7009, 0.5, 0.7009, 0.5, 0.7945, 0.5189, 0.7945, 0.5299, 0.7945, 0.5312, 0.7945, 0.5312, 0.7009, 0.5299, 0.7009, 0.486, 0.7945, 0.5, 0.7945, 0.5, 0.7009, 0.486, 0.7009, 0.6875, 0.7011, 0.6875, 0.7942, 0.6964, 0.7942, 0.6964, 0.7011, 0.6875, 0.7942, 0.6875, 0.7011, 0.6562, 0.7011, 0.6562, 0.7942, 0.6562, 0.7942, 0.6562, 0.7011, 0.625, 0.7011, 0.625, 0.7942, 0.61, 0.7011, 0.5938, 0.7011, 0.5938, 0.7942, 0.61, 0.7942, 0.625, 0.7942, 0.625, 0.7011, 0.5625, 0.7011, 0.5625, 0.7942, 0.5668, 0.7942, 0.5668, 0.7011, 0.5687, 0.7942, 0.5938, 0.7942, 0.5938, 0.7011, 0.5687, 0.7011, 0.5625, 0.7942, 0.5625, 0.7011, 0.5312, 0.7011, 0.5312, 0.7942, 0.5312, 0.7942, 0.5312, 0.7942, 0.5312, 0.7011, 0.5312, 0.7011, 1.0, 0.7009, 0.9688, 0.7009, 0.9688, 0.7945, 1.0, 0.7945, 0.9688, 0.7009, 0.9375, 0.7009, 0.9375, 0.7945, 0.9688, 0.7945, 0.9375, 0.7009, 0.9062, 0.7009, 0.9062, 0.7945, 0.9375, 0.7945, 0.9062, 0.7945, 0.9062, 0.7009, 0.875, 0.7009, 0.875, 0.7945, 0.875, 0.7945, 0.875, 0.7009, 0.8438, 0.7009, 0.8438, 0.7945, 0.8438, 0.7945, 0.8438, 0.7009, 0.8125, 0.7009, 0.8125, 0.7945, 0.8125, 0.7945, 0.8125, 0.7009, 0.7812, 0.7009, 0.7812, 0.7945, 0.7812, 0.7945, 0.7812, 0.7009, 0.75, 0.7009, 0.75, 0.7945, 0.75, 0.7945, 0.75, 0.7009, 0.7188, 0.7009, 0.7188, 0.7945, 0.6875, 0.7009, 0.6875, 0.7945, 0.6899, 0.7945, 0.6899, 0.7009, 0.6983, 0.7945, 0.7188, 0.7945, 0.7188, 0.7009, 0.6983, 0.7009, 0.6736, 0.7945, 0.6875, 0.7945, 0.6875, 0.7009, 0.6736, 0.7009, 0.1911, 0.7009, 0.1905, 0.7009, 0.1875, 0.7009, 0.1875, 0.7945, 0.1905, 0.7945, 0.1911, 0.7945, 0.167, 0.7945, 0.1875, 0.7945, 0.1875, 0.7009, 0.167, 0.7009, 0.1548, 0.7009, 0.125, 0.7009, 0.125, 0.7945, 0.1548, 0.7945, 0.125, 0.7009, 0.09375, 0.7009, 0.09375, 0.7945, 0.125, 0.7945, 0.09375, 0.7009, 0.0625, 0.7009, 0.0625, 0.7945, 0.09375, 0.7945, 0.0625, 0.7009, 0.03125, 0.7009, 0.03125, 0.7945, 0.0625, 0.7945, 0.03125, 0.7009, 0.0, 0.7009, 0.0, 0.7945, 0.03125, 0.7945, 0.5938, 0.702, 0.5938, 0.7934, 0.6026, 0.7934, 0.6026, 0.702, 0.5938, 0.7934, 0.5938, 0.702, 0.5625, 0.702, 0.5625, 0.7934, 0.5625, 0.7934, 0.5625, 0.702, 0.5312, 0.702, 0.5312, 0.7934, 0.5312, 0.7934, 0.5312, 0.702, 0.5, 0.702, 0.5, 0.7934, 0.4688, 0.702, 0.4688, 0.7934, 0.4749, 0.7934, 0.4749, 0.702, 0.4757, 0.7934, 0.5, 0.7934, 0.5, 0.702, 0.4757, 0.702, 0.4688, 0.7934, 0.4688, 0.702, 0.4375, 0.702, 0.4375, 0.7934, 0.4327, 0.7934, 0.4375, 0.7934, 0.4375, 0.702, 0.4327, 0.702, 1.0, 0.7009, 0.9688, 0.7009, 0.9688, 0.7945, 1.0, 0.7945, 0.9674, 0.7945, 0.9688, 0.7945, 0.9688, 0.7009, 0.9674, 0.7009, 0.4408, 0.7009, 0.4375, 0.7009, 0.4375, 0.7945, 0.4408, 0.7945, 0.4375, 0.7945, 0.4375, 0.7009, 0.4062, 0.7009, 0.4062, 0.7945, 0.4062, 0.7009, 0.375, 0.7009, 0.375, 0.7945, 0.4062, 0.7945, 0.375, 0.7009, 0.3438, 0.7009, 0.3438, 0.7945, 0.375, 0.7945, 0.3438, 0.7945, 0.3438, 0.7009, 0.3125, 0.7009, 0.3125, 0.7945, 0.3125, 0.7009, 0.2812, 0.7009, 0.2812, 0.7945, 0.3125, 0.7945, 0.2685, 0.7945, 0.2812, 0.7945, 0.2812, 0.7009, 0.2685, 0.7009, 0.25, 0.7009, 0.25, 0.7945, 0.25, 0.7009, 0.2188, 0.7009, 0.2188, 0.7945, 0.25, 0.7945, 0.2188, 0.7009, 0.1875, 0.7009, 0.1875, 0.7945, 0.2188, 0.7945, 0.1875, 0.7009, 0.1562, 0.7009, 0.1562, 0.7945, 0.1875, 0.7945, 0.1562, 0.7009, 0.125, 0.7009, 0.125, 0.7945, 0.1562, 0.7945, 0.125, 0.7009, 0.09375, 0.7009, 0.09375, 0.7945, 0.125, 0.7945, 0.09375, 0.7009, 0.0625, 0.7009, 0.0625, 0.7945, 0.09375, 0.7945, 0.0625, 0.7009, 0.03125, 0.7009, 0.03125, 0.7945, 0.0625, 0.7945, 0.03125, 0.7009, 0.0, 0.7009, 0.0, 0.7945, 0.03125, 0.7945, 0.3539, 0.7021, 0.3438, 0.7021, 0.3438, 0.7934, 0.3539, 0.7934, 0.3438, 0.7021, 0.3125, 0.7021, 0.3125, 0.7934, 0.3438, 0.7934, 0.3063, 0.7021, 0.2812, 0.7021, 0.2812, 0.7934, 0.3063, 0.7934, 0.3072, 0.7934, 0.3125, 0.7934, 0.3125, 0.7021, 0.3072, 0.7021, 0.2812, 0.7021, 0.25, 0.7021, 0.25, 0.7934, 0.2812, 0.7934, 0.25, 0.7021, 0.2188, 0.7021, 0.2188, 0.7934, 0.25, 0.7934, 0.1921, 0.7021, 0.1875, 0.7021, 0.1875, 0.7934, 0.1921, 0.7934, 0.1931, 0.7934, 0.2188, 0.7934, 0.2188, 0.7021, 0.1931, 0.7021, 0.1588, 0.7934, 0.1875, 0.7934, 0.1875, 0.7021, 0.1588, 0.7021, 0.8125, 0.7009, 0.8125, 0.7945, 0.8347, 0.7945, 0.8347, 0.7009, 0.8125, 0.7945, 0.8125, 0.7009, 0.7812, 0.7009, 0.7812, 0.7945, 0.7812, 0.7945, 0.7812, 0.7009, 0.75, 0.7009, 0.75, 0.7945, 0.75, 0.7945, 0.75, 0.7009, 0.7188, 0.7009, 0.7188, 0.7945, 0.7188, 0.7945, 0.7188, 0.7009, 0.6875, 0.7009, 0.6875, 0.7945, 0.6875, 0.7945, 0.6875, 0.7009, 0.6562, 0.7009, 0.6562, 0.7945, 0.6562, 0.7945, 0.6562, 0.7009, 0.625, 0.7009, 0.625, 0.7945, 0.625, 0.7945, 0.625, 0.7009, 0.5938, 0.7009, 0.5938, 0.7945, 0.5837, 0.7945, 0.5938, 0.7945, 0.5938, 0.7009, 0.5837, 0.7009, 0.4163, 0.7009, 0.4062, 0.7009, 0.4062, 0.7945, 0.4163, 0.7945, 0.4062, 0.7009, 0.375, 0.7009, 0.375, 0.7945, 0.4062, 0.7945, 0.375, 0.7009, 0.3438, 0.7009, 0.3438, 0.7945, 0.375, 0.7945, 0.3438, 0.7009, 0.3125, 0.7009, 0.3125, 0.7945, 0.3438, 0.7945, 0.2992, 0.7945, 0.3125, 0.7945, 0.3125, 0.7009, 0.2992, 0.7009, 0.75, 0.7009, 0.75, 0.7945, 0.7707, 0.7945, 0.7707, 0.7009, 0.75, 0.7945, 0.75, 0.7009, 0.7188, 0.7009, 0.7188, 0.7945, 0.7188, 0.7945, 0.7188, 0.7009, 0.6875, 0.7009, 0.6875, 0.7945, 0.6562, 0.7009, 0.6562, 0.7945, 0.6875, 0.7945, 0.6875, 0.7009, 0.625, 0.7009, 0.625, 0.7945, 0.6562, 0.7945, 0.6562, 0.7009, 0.5938, 0.7009, 0.5938, 0.7945, 0.625, 0.7945, 0.625, 0.7009, 0.5938, 0.7945, 0.5938, 0.7009, 0.5775, 0.7009, 0.5775, 0.7945, 0.4225, 0.7009, 0.4062, 0.7009, 0.4062, 0.7945, 0.4225, 0.7945, 0.4062, 0.7009, 0.375, 0.7009, 0.375, 0.7945, 0.4062, 0.7945, 0.375, 0.7009, 0.3438, 0.7009, 0.3438, 0.7945, 0.375, 0.7945, 0.3438, 0.7009, 0.3125, 0.7009, 0.3125, 0.7945, 0.3438, 0.7945, 0.3125, 0.7009, 0.2812, 0.7009, 0.2812, 0.7945, 0.3125, 0.7945, 0.2812, 0.7009, 0.25, 0.7009, 0.25, 0.7945, 0.2812, 0.7945, 0.2456, 0.7945, 0.25, 0.7945, 0.25, 0.7009, 0.2456, 0.7009, 0.9062, 0.6996, 0.9062, 0.7956, 0.9189, 0.7956, 0.9189, 0.6996, 0.8767, 0.7956, 0.9062, 0.7956, 0.9062, 0.6996, 0.8767, 0.6996, 0.8438, 0.6996, 0.8438, 0.7956, 0.8745, 0.7956, 0.8745, 0.6996, 0.8125, 0.6996, 0.8125, 0.7956, 0.8438, 0.7956, 0.8438, 0.6996, 0.7812, 0.6996, 0.7812, 0.7956, 0.8013, 0.7956, 0.8013, 0.6996, 0.8044, 0.7956, 0.8125, 0.7956, 0.8125, 0.6996, 0.8044, 0.6996, 0.7812, 0.7956, 0.7812, 0.6996, 0.75, 0.6996, 0.75, 0.7956, 0.75, 0.7956, 0.75, 0.6996, 0.7188, 0.6996, 0.7188, 0.7956, 0.7148, 0.7956, 0.7188, 0.7956, 0.7188, 0.6996, 0.7148, 0.6996, 0.387, 0.1503, 0.5368, 0.1503, 0.5368, 0.1021, 0.387, 0.1021, 0.3964, 0.6479, 0.5416, 0.6479, 0.5416, 0.5997, 0.3964, 0.5997, 0.6175, 0.1503, 0.625, 0.1503, 0.625, 0.1021, 0.6175, 0.1021, 0.4234, 0.1503, 0.6117, 0.1503, 0.6117, 0.1021, 0.4234, 0.1021, 0.5698, 0.6479, 0.5698, 0.5997, 0.387, 0.5997, 0.387, 0.6479, 0.8742, 0.6479, 0.875, 0.6479, 0.875, 0.5997, 0.8742, 0.5997, 0.4544, 0.1021, 0.4544, 0.1503, 0.4644, 0.1503, 0.5783, 0.1503, 0.5783, 0.1021, 0.4644, 0.1021, 0.624, 0.6479, 0.625, 0.6479, 0.625, 0.5997, 0.624, 0.5997, 0.3804, 0.5997, 0.375, 0.5997, 0.375, 0.6479, 0.3804, 0.6479, 0.3998, 0.6479, 0.606, 0.6479, 0.606, 0.5997, 0.3998, 0.5997, 0.3731, 0.6479, 0.375, 0.6479, 0.375, 0.5997, 0.3731, 0.5997, 0.6253, 0.5997, 0.625, 0.5997, 0.625, 0.6479, 0.6253, 0.6479, 0.6175, 0.1503, 0.625, 0.1503, 0.625, 0.1021, 0.6175, 0.1021, 0.6027, 0.1021, 0.4167, 0.1021, 0.4167, 0.1503, 0.6027, 0.1503, 0.625, 0.6479, 0.625, 0.5997, 0.6199, 0.5997, 0.6199, 0.6479, 0.3953, 0.5997, 0.3953, 0.6479, 0.6099, 0.6479, 0.6099, 0.5997, 0.8745, 0.6479, 0.875, 0.6479, 0.875, 0.5997, 0.8745, 0.5997, 0.6261, 0.5997, 0.625, 0.5997, 0.625, 0.6479, 0.6261, 0.6479, 0.375, 0.1503, 0.4623, 0.1503, 0.5773, 0.1503, 0.5773, 0.1021, 0.4623, 0.1021, 0.375, 0.1021, 0.625, 0.6479, 0.625, 0.5997, 0.6246, 0.5997, 0.6246, 0.6479, 0.5989, 0.5997, 0.375, 0.5997, 0.375, 0.6479, 0.5989, 0.6479, 0.3738, 0.6479, 0.375, 0.6479, 0.375, 0.5997, 0.3738, 0.5997, 0.125, 0.5997, 0.125, 0.5997, 0.125, 0.6479, 0.125, 0.6479, 0.625, 0.5997, 0.625, 0.5997, 0.625, 0.6479, 0.625, 0.6479, 0.3754, 0.1021, 0.375, 0.1021, 0.375, 0.1503, 0.3754, 0.1503, 0.3883, 0.1021, 0.3883, 0.1503, 0.4625, 0.1503, 0.6124, 0.1503, 0.6124, 0.1021, 0.474, 0.1021, 0.4117, 0.6479, 0.5554, 0.6479, 0.5554, 0.5997, 0.4117, 0.5997, 0.1251, 0.5997, 0.125, 0.5997, 0.125, 0.6479, 0.1251, 0.6479, 0.6239, 0.1503, 0.625, 0.1503, 0.625, 0.1021, 0.6239, 0.1021, 0.6022, 0.1503, 0.6022, 0.1021, 0.4168, 0.1021, 0.4168, 0.1503, 0.5624, 0.5997, 0.475, 0.5997, 0.475, 0.6479, 0.5624, 0.6479, 0.8748, 0.6479, 0.875, 0.6479, 0.875, 0.5997, 0.8748, 0.5997, 0.375, 0.1021, 0.375, 0.1503, 0.3761, 0.1503, 0.3761, 0.1021, 0.625, 0.1503, 0.625, 0.1021, 0.4072, 0.1021, 0.4072, 0.1503, 0.6246, 0.5997, 0.4136, 0.5997, 0.4136, 0.6479, 0.6246, 0.6479, 0.1256, 0.5997, 0.125, 0.5997, 0.125, 0.6479, 0.1256, 0.6479, 0.8741, 0.6479, 0.875, 0.6479, 0.875, 0.5997, 0.8741, 0.5997, 0.625, 0.1503, 0.625, 0.1021, 0.4459, 0.1021, 0.4459, 0.1503, 0.3756, 0.5997, 0.375, 0.5997, 0.375, 0.6479, 0.3756, 0.6479, 0.4057, 0.6479, 0.607, 0.6479, 0.607, 0.5997, 0.4057, 0.5997, 0.3748, 0.6479, 0.375, 0.6479, 0.375, 0.5997, 0.3748, 0.5997, 0.8738, 0.6479, 0.875, 0.6479, 0.875, 0.5997, 0.8738, 0.5997])
me_cube.materials.append(None)
me_cube.update()

# ---- objects
ob_cube = bpy.data.objects.new('Cube', me_cube)

# ---- transforms, parenting, visibility, modifiers, constraints
ob_cube.location = (0.0, 0.3017, 0.0)

# ---- collection membership
scene.collection.objects.link(ob_cube)

# ---- scene / render settings (as saved in the file)
scene.frame_start = 1; scene.frame_end = 250; scene.frame_set(1)
scene.render.engine = 'BLENDER_EEVEE_NEXT'
scene.cycles.samples = 128
scene.cycles.sampling_pattern = 'TABULATED_SOBOL'
scene.cycles.use_adaptive_sampling = False
scene.cycles.use_light_tree = False
scene.view_settings.view_transform = 'Filmic'
bpy.context.view_layer.update()

# ---- added for rendering (the .blend has no active camera and no usable light): camera, sun
cam_auto = bpy.data.cameras.new('AutoCamera')
cam_auto.lens = 50.0
cam_auto.sensor_width = 36.0
cam_auto.clip_end = 1389.93
ob_auto_camera = bpy.data.objects.new('AutoCamera', cam_auto)
scene.collection.objects.link(ob_auto_camera)
ob_auto_camera.location = (79.1989, -94.737, 84.8161)
ob_auto_camera.rotation_euler = (1.09748, -7.21219e-08, 0.694738)
scene.camera = ob_auto_camera
light_auto_sun = bpy.data.lights.new('AutoSun', 'SUN')
light_auto_sun.energy = 3.0
light_auto_sun.angle = 0.0523599
ob_auto_sun = bpy.data.objects.new('AutoSun', light_auto_sun)
scene.collection.objects.link(ob_auto_sun)
ob_auto_sun.rotation_euler = (0.872665, 0.174533, 0.523599)
bpy.context.view_layer.update()
